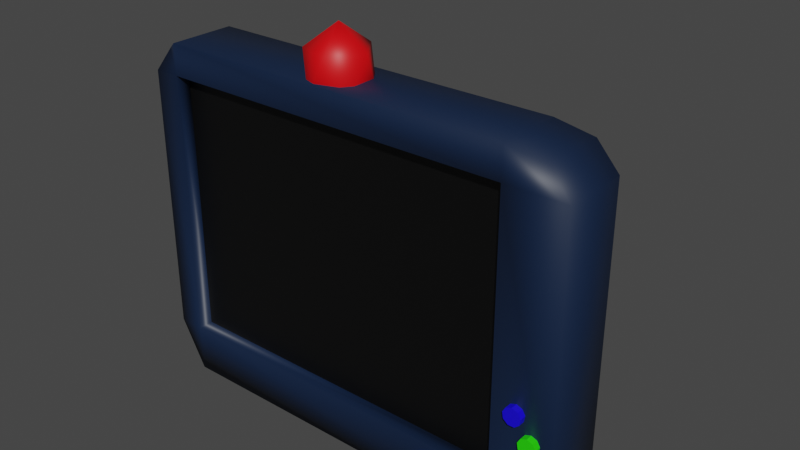 # Source: TV.blend  (saved by Blender 3.3.6; exported with 4.5.12 LTS)
import bpy
from mathutils import Matrix  # noqa: F401  (used for matrix-valued properties, if any)

bpy.ops.wm.read_factory_settings(use_empty=True)
scene = bpy.context.scene
scene.name = 'Scene'

# ---- collections
col_collection = bpy.data.collections.new('Collection'); scene.collection.children.link(col_collection)

# ---- materials (node trees are filled in below, after node groups)
mat_material = bpy.data.materials.new('Material')
mat_material.alpha_threshold = 0.0
mat_material.use_transparent_shadow = False
mat_material.roughness = 0.5
mat_material.line_color = (0.0, 0.0, 0.0, 1.0)
mat_screen = bpy.data.materials.new('screen')
mat_screen.use_transparent_shadow = False
mat_btn1 = bpy.data.materials.new('btn1')
mat_btn1.use_transparent_shadow = False
mat_btn2 = bpy.data.materials.new('btn2')
mat_btn2.use_transparent_shadow = False
mat_alarm1 = bpy.data.materials.new('Alarm1')
mat_alarm1.use_transparent_shadow = False

# ---- material node trees
mat_material.use_nodes = True; mat_material.node_tree.nodes.clear()
_N = mat_material.node_tree.nodes; _L = mat_material.node_tree.links
n0 = _N.new('ShaderNodeOutputMaterial'); n0.name = 'Material Output'; n0.location = (300, 300)
n1 = _N.new('ShaderNodeBsdfPrincipled'); n1.name = 'Principled BSDF'; n1.location = (10, 300)
n1.distribution = 'GGX'
n1.subsurface_method = 'RANDOM_WALK_SKIN'
n1.inputs[0].default_value = (0.004476, 0.01583, 0.04696, 1.0)
n1.inputs[3].default_value = 1.45
n1.inputs[27].default_value = (0.0, 0.0, 0.0, 1.0)
n1.inputs[28].default_value = 1.0
_L.new(n1.outputs[0], n0.inputs[0])
n0.is_active_output = True
mat_screen.use_nodes = True; mat_screen.node_tree.nodes.clear()
_N = mat_screen.node_tree.nodes; _L = mat_screen.node_tree.links
n0 = _N.new('ShaderNodeBsdfPrincipled'); n0.name = 'Principled BSDF'; n0.location = (10, 300)
n0.distribution = 'GGX'
n0.subsurface_method = 'RANDOM_WALK_SKIN'
n0.inputs[0].default_value = (0.0, 0.0, 0.0, 1.0)
n0.inputs[3].default_value = 1.45
n0.inputs[27].default_value = (0.0, 0.0, 0.0, 1.0)
n0.inputs[28].default_value = 1.0
n1 = _N.new('ShaderNodeOutputMaterial'); n1.name = 'Material Output'; n1.location = (300, 300)
_L.new(n0.outputs[0], n1.inputs[0])
n1.is_active_output = True
mat_btn1.use_nodes = True; mat_btn1.node_tree.nodes.clear()
_N = mat_btn1.node_tree.nodes; _L = mat_btn1.node_tree.links
n0 = _N.new('ShaderNodeBsdfPrincipled'); n0.name = 'Principled BSDF'; n0.location = (10, 300)
n0.distribution = 'GGX'
n0.subsurface_method = 'RANDOM_WALK_SKIN'
n0.inputs[0].default_value = (0.008079, 0.0, 0.8, 1.0)
n0.inputs[3].default_value = 1.45
n0.inputs[27].default_value = (0.0, 0.0, 0.0, 1.0)
n0.inputs[28].default_value = 1.0
n1 = _N.new('ShaderNodeOutputMaterial'); n1.name = 'Material Output'; n1.location = (300, 300)
_L.new(n0.outputs[0], n1.inputs[0])
n1.is_active_output = True
mat_btn2.use_nodes = True; mat_btn2.node_tree.nodes.clear()
_N = mat_btn2.node_tree.nodes; _L = mat_btn2.node_tree.links
n0 = _N.new('ShaderNodeBsdfPrincipled'); n0.name = 'Principled BSDF'; n0.location = (10, 300)
n0.distribution = 'GGX'
n0.subsurface_method = 'RANDOM_WALK_SKIN'
n0.inputs[0].default_value = (0.01944, 0.8, 0.0, 1.0)
n0.inputs[3].default_value = 1.45
n0.inputs[27].default_value = (0.0, 0.0, 0.0, 1.0)
n0.inputs[28].default_value = 1.0
n1 = _N.new('ShaderNodeOutputMaterial'); n1.name = 'Material Output'; n1.location = (300, 300)
_L.new(n0.outputs[0], n1.inputs[0])
n1.is_active_output = True
mat_alarm1.use_nodes = True; mat_alarm1.node_tree.nodes.clear()
_N = mat_alarm1.node_tree.nodes; _L = mat_alarm1.node_tree.links
n0 = _N.new('ShaderNodeBsdfPrincipled'); n0.name = 'Principled BSDF'; n0.location = (10, 300)
n0.distribution = 'GGX'
n0.subsurface_method = 'RANDOM_WALK_SKIN'
n0.inputs[0].default_value = (0.8, 0.0, 0.00322, 1.0)
n0.inputs[3].default_value = 1.45
n0.inputs[27].default_value = (0.0, 0.0, 0.0, 1.0)
n0.inputs[28].default_value = 1.0
n1 = _N.new('ShaderNodeOutputMaterial'); n1.name = 'Material Output'; n1.location = (300, 300)
_L.new(n0.outputs[0], n1.inputs[0])
n1.is_active_output = True

# ---- world
world_world = bpy.data.worlds.new('World'); scene.world = world_world
world_world.use_nodes = True; world_world.node_tree.nodes.clear()
_N = world_world.node_tree.nodes; _L = world_world.node_tree.links
n0 = _N.new('ShaderNodeOutputWorld'); n0.name = 'World Output'; n0.location = (300, 300)
n1 = _N.new('ShaderNodeBackground'); n1.name = 'Background'; n1.location = (10, 300)
n1.inputs[0].default_value = (0.05088, 0.05088, 0.05088, 1.0)
_L.new(n1.outputs[0], n0.inputs[0])
n0.is_active_output = True
world_world.color = (0.05088, 0.05088, 0.05088)
world_world.use_sun_shadow = False
world_world.sun_shadow_jitter_overblur = 0.0

# ---- meshes
me_cube = bpy.data.meshes.new('Cube')
me_cube.from_pydata([(0.2916, -0.01567, 0.6131), (0.2916, -0.01567, 0.1653), (0.5183, -0.3514, 0.7555), (0.5266, -0.3514, -0.0004683), (-0.2596, -0.01567, 0.6131), (-0.2596, -0.01567, 0.1653), (-0.4451, -0.3514, 0.7555), (-0.452, -0.3514, 0.006399), (-0.452, -0.2018, 0.006399), (0.5183, -0.2018, 0.7555), (-0.4451, -0.2018, 0.7555), (0.5266, -0.2018, -0.0004683), (0.2676, -0.001685, 0.1513), (-0.2356, -0.001685, 0.1513), (0.4378, -0.3743, 0.7784), (-0.4058, -0.3743, 0.7784), (-0.4058, -0.3743, -0.03983), (0.4378, -0.3743, -0.03983), (-0.2356, -0.001685, 0.6271), (0.2676, -0.001685, 0.6271), (0.4378, -0.2175, -0.03983), (-0.4058, -0.2175, -0.03983), (-0.4058, -0.2175, 0.7784), (0.4378, -0.2175, 0.7784), (0.3056, -0.001685, 0.5827), (0.3056, -0.001685, 0.1958), (-0.468, -0.3743, 0.0727), (-0.468, -0.3743, 0.7057), (0.5779, -0.3743, 0.7057), (0.5779, -0.3743, 0.0727), (-0.2736, -0.001685, 0.5827), (-0.2736, -0.001685, 0.1958), (0.5779, -0.2175, 0.7057), (0.5779, -0.2175, 0.0727), (-0.468, -0.2175, 0.7057), (-0.468, -0.2175, 0.0727), (-0.2356, 0.02404, 0.5827), (-0.2356, 0.02404, 0.1958), (0.2676, 0.02404, 0.5827), (0.2676, 0.02404, 0.1958), (0.4378, -0.3743, 0.7057), (0.4378, -0.3743, 0.0727), (-0.4058, -0.3743, 0.7057), (-0.4058, -0.3743, 0.0727), (0.4378, -0.3405, 0.7057), (0.4378, -0.3405, 0.0727), (-0.4058, -0.3405, 0.7057), (-0.4058, -0.3405, 0.0727)], [], [(22, 10, 6, 15), (42, 15, 6, 27), (34, 10, 4, 30), (20, 11, 3, 17), (32, 9, 2, 28), (38, 19, 0, 24), (24, 0, 9, 32), (12, 1, 11, 20), (27, 6, 10, 34), (18, 4, 10, 22), (0, 19, 23, 9), (19, 18, 22, 23), (5, 13, 21, 8), (13, 12, 20, 21), (30, 4, 18, 36), (36, 18, 19, 38), (8, 21, 16, 7), (21, 20, 17, 16), (28, 2, 14, 40), (40, 14, 15, 42), (9, 23, 14, 2), (23, 22, 15, 14), (17, 41, 43, 16), (40, 42, 46, 44), (3, 29, 41, 17), (29, 28, 40, 41), (13, 37, 39, 12), (37, 36, 38, 39), (5, 31, 37, 13), (31, 30, 36, 37), (7, 26, 35, 8), (26, 27, 34, 35), (1, 25, 33, 11), (25, 24, 32, 33), (12, 39, 25, 1), (39, 38, 24, 25), (11, 33, 29, 3), (33, 32, 28, 29), (8, 35, 31, 5), (35, 34, 30, 31), (16, 43, 26, 7), (43, 42, 27, 26), (42, 43, 47, 46), (41, 40, 44, 45), (43, 41, 45, 47)])
me_cube.polygons.foreach_set('use_smooth', [True] * 45)
_uv = me_cube.uv_layers.new(name='UVMap')
_uv.uv.foreach_set('vector', [0.7917, 0.7108, 0.875, 0.7108, 0.875, 0.75, 0.7917, 0.75, 0.5417, 0.9167, 0.625, 0.9167, 0.625, 1.0, 0.5417, 1.0, 0.5417, 0.03919, 0.625, 0.03919, 0.625, 0.25, 0.5417, 0.25, 0.2917, 0.7108, 0.375, 0.7108, 0.375, 0.75, 0.2917, 0.75, 0.5417, 0.7108, 0.625, 0.7108, 0.625, 0.75, 0.5417, 0.75, 0.5417, 0.4167, 0.625, 0.4167, 0.625, 0.5, 0.5417, 0.5, 0.5417, 0.5, 0.625, 0.5, 0.625, 0.7108, 0.5417, 0.7108, 0.2917, 0.5, 0.375, 0.5, 0.375, 0.7108, 0.2917, 0.7108, 0.5417, 0.0, 0.625, 0.0, 0.625, 0.03919, 0.5417, 0.03919, 0.7917, 0.5, 0.875, 0.5, 0.875, 0.7108, 0.7917, 0.7108, 0.625, 0.5, 0.7083, 0.5, 0.7083, 0.7108, 0.625, 0.7108, 0.7083, 0.5, 0.7917, 0.5, 0.7917, 0.7108, 0.7083, 0.7108, 0.125, 0.5, 0.2083, 0.5, 0.2083, 0.7108, 0.125, 0.7108, 0.2083, 0.5, 0.2917, 0.5, 0.2917, 0.7108, 0.2083, 0.7108, 0.5417, 0.25, 0.625, 0.25, 0.625, 0.3333, 0.5417, 0.3333, 0.5417, 0.3333, 0.625, 0.3333, 0.625, 0.4167, 0.5417, 0.4167, 0.125, 0.7108, 0.2083, 0.7108, 0.2083, 0.75, 0.125, 0.75, 0.2083, 0.7108, 0.2917, 0.7108, 0.2917, 0.75, 0.2083, 0.75, 0.5417, 0.75, 0.625, 0.75, 0.625, 0.8333, 0.5417, 0.8333, 0.5417, 0.8333, 0.625, 0.8333, 0.625, 0.9167, 0.5417, 0.9167, 0.625, 0.7108, 0.7083, 0.7108, 0.7083, 0.75, 0.625, 0.75, 0.7083, 0.7108, 0.7917, 0.7108, 0.7917, 0.75, 0.7083, 0.75, 0.375, 0.8333, 0.4583, 0.8333, 0.4583, 0.9167, 0.375, 0.9167, 0.5417, 0.8333, 0.5417, 0.9167, 0.5417, 0.9167, 0.5417, 0.8333, 0.375, 0.75, 0.4583, 0.75, 0.4583, 0.8333, 0.375, 0.8333, 0.4583, 0.75, 0.5417, 0.75, 0.5417, 0.8333, 0.4583, 0.8333, 0.375, 0.3333, 0.4583, 0.3333, 0.4583, 0.4167, 0.375, 0.4167, 0.4583, 0.3333, 0.5417, 0.3333, 0.5417, 0.4167, 0.4583, 0.4167, 0.375, 0.25, 0.4583, 0.25, 0.4583, 0.3333, 0.375, 0.3333, 0.4583, 0.25, 0.5417, 0.25, 0.5417, 0.3333, 0.4583, 0.3333, 0.375, 0.0, 0.4583, 0.0, 0.4583, 0.03919, 0.375, 0.03919, 0.4583, 0.0, 0.5417, 0.0, 0.5417, 0.03919, 0.4583, 0.03919, 0.375, 0.5, 0.4583, 0.5, 0.4583, 0.7108, 0.375, 0.7108, 0.4583, 0.5, 0.5417, 0.5, 0.5417, 0.7108, 0.4583, 0.7108, 0.375, 0.4167, 0.4583, 0.4167, 0.4583, 0.5, 0.375, 0.5, 0.4583, 0.4167, 0.5417, 0.4167, 0.5417, 0.5, 0.4583, 0.5, 0.375, 0.7108, 0.4583, 0.7108, 0.4583, 0.75, 0.375, 0.75, 0.4583, 0.7108, 0.5417, 0.7108, 0.5417, 0.75, 0.4583, 0.75, 0.375, 0.03919, 0.4583, 0.03919, 0.4583, 0.25, 0.375, 0.25, 0.4583, 0.03919, 0.5417, 0.03919, 0.5417, 0.25, 0.4583, 0.25, 0.375, 0.9167, 0.4583, 0.9167, 0.4583, 1.0, 0.375, 1.0, 0.4583, 0.9167, 0.5417, 0.9167, 0.5417, 1.0, 0.4583, 1.0, 0.5417, 0.9167, 0.4583, 0.9167, 0.4583, 0.9167, 0.5417, 0.9167, 0.4583, 0.8333, 0.5417, 0.8333, 0.5417, 0.8333, 0.4583, 0.8333, 0.4583, 0.9167, 0.4583, 0.8333, 0.4583, 0.8333, 0.4583, 0.9167])
me_cube.materials.append(mat_material)
me_cube.materials.append(mat_screen)
me_cube.use_mirror_vertex_groups = False
me_cube.update()
me_cylinder_004 = bpy.data.meshes.new('Cylinder.004')
me_cylinder_004.from_pydata([(0.0, 0.05, -0.08), (0.0, 0.05, 0.08), (0.03214, 0.0383, -0.08), (0.03214, 0.0383, 0.08), (0.04924, 0.008682, -0.08), (0.04924, 0.008682, 0.08), (0.0433, -0.025, -0.08), (0.0433, -0.025, 0.08), (0.0171, -0.04698, -0.08), (0.0171, -0.04698, 0.08), (-0.0171, -0.04698, -0.08), (-0.0171, -0.04698, 0.08), (-0.0433, -0.025, -0.08), (-0.0433, -0.025, 0.08), (-0.04924, 0.008682, -0.08), (-0.04924, 0.008682, 0.08), (-0.03214, 0.0383, -0.08), (-0.03214, 0.0383, 0.08), (0.03422, -0.3365, -0.08), (0.03422, -0.3365, 0.08), (0.08393, -0.3482, -0.08), (0.08393, -0.3482, 0.08), (0.1104, -0.3778, -0.08), (0.1104, -0.3778, 0.08), (0.1012, -0.4115, -0.08), (0.1012, -0.4115, 0.08), (0.06067, -0.4335, -0.08), (0.06067, -0.4335, 0.08), (0.007768, -0.4335, -0.08), (0.007768, -0.4335, 0.08), (-0.03276, -0.4115, -0.08), (-0.03276, -0.4115, 0.08), (-0.04195, -0.3778, -0.08), (-0.04195, -0.3778, 0.08), (-0.01549, -0.3482, -0.08), (-0.01549, -0.3482, 0.08), (0.08669, -0.07808, -0.08), (0.08669, -0.07808, 0.08), (0.1188, -0.08978, -0.08), (0.1188, -0.08978, 0.08), (0.1359, -0.1194, -0.08), (0.1359, -0.1194, 0.08), (0.13, -0.1531, -0.08), (0.13, -0.1531, 0.08), (0.1038, -0.1751, -0.08), (0.1038, -0.1751, 0.08), (0.06959, -0.1751, -0.08), (0.06959, -0.1751, 0.08), (0.04339, -0.1531, -0.08), (0.04339, -0.1531, 0.08), (0.03745, -0.1194, -0.08), (0.03745, -0.1194, 0.08), (0.05455, -0.08978, -0.08), (0.05455, -0.08978, 0.08), (-0.5384, -0.4955, -0.08), (-0.5384, -0.4955, 0.08), (-0.502, -0.5099, -0.08), (-0.502, -0.5099, 0.08), (-0.4826, -0.5465, -0.08), (-0.4826, -0.5465, 0.08), (-0.4894, -0.5881, -0.08), (-0.4894, -0.5881, 0.08), (-0.519, -0.6153, -0.08), (-0.519, -0.6153, 0.08), (-0.5578, -0.6153, -0.08), (-0.5578, -0.6153, 0.08), (-0.5874, -0.5881, -0.08), (-0.5874, -0.5881, 0.08), (-0.5942, -0.5465, -0.08), (-0.5942, -0.5465, 0.08), (-0.5748, -0.5099, -0.08), (-0.5748, -0.5099, 0.08), (-0.3376, -0.4848, -0.08), (-0.3376, -0.4848, 0.08), (-0.3122, -0.4965, -0.08), (-0.3122, -0.4965, 0.08), (-0.2987, -0.5261, -0.08), (-0.2987, -0.5261, 0.08), (-0.3034, -0.5598, -0.08), (-0.3034, -0.5598, 0.08), (-0.3241, -0.5818, -0.08), (-0.3241, -0.5818, 0.08), (-0.3511, -0.5818, -0.08), (-0.3511, -0.5818, 0.08), (-0.3719, -0.5598, -0.08), (-0.3719, -0.5598, 0.08), (-0.3765, -0.5261, -0.08), (-0.3765, -0.5261, 0.08), (-0.363, -0.4965, -0.08), (-0.363, -0.4965, 0.08)], [], [(0, 1, 3, 2), (2, 3, 5, 4), (4, 5, 7, 6), (6, 7, 9, 8), (8, 9, 11, 10), (10, 11, 13, 12), (12, 13, 15, 14), (3, 1, 17, 15, 13, 11, 9, 7, 5), (14, 15, 17, 16), (16, 17, 1, 0), (0, 2, 4, 6, 8, 10, 12, 14, 16), (18, 19, 21, 20), (20, 21, 23, 22), (22, 23, 25, 24), (24, 25, 27, 26), (26, 27, 29, 28), (28, 29, 31, 30), (30, 31, 33, 32), (21, 19, 35, 33, 31, 29, 27, 25, 23), (32, 33, 35, 34), (34, 35, 19, 18), (18, 20, 22, 24, 26, 28, 30, 32, 34), (36, 37, 39, 38), (38, 39, 41, 40), (40, 41, 43, 42), (42, 43, 45, 44), (44, 45, 47, 46), (46, 47, 49, 48), (48, 49, 51, 50), (39, 37, 53, 51, 49, 47, 45, 43, 41), (50, 51, 53, 52), (52, 53, 37, 36), (36, 38, 40, 42, 44, 46, 48, 50, 52), (54, 55, 57, 56), (56, 57, 59, 58), (58, 59, 61, 60), (60, 61, 63, 62), (62, 63, 65, 64), (64, 65, 67, 66), (66, 67, 69, 68), (57, 55, 71, 69, 67, 65, 63, 61, 59), (68, 69, 71, 70), (70, 71, 55, 54), (54, 56, 58, 60, 62, 64, 66, 68, 70), (72, 73, 75, 74), (74, 75, 77, 76), (76, 77, 79, 78), (78, 79, 81, 80), (80, 81, 83, 82), (82, 83, 85, 84), (84, 85, 87, 86), (75, 73, 89, 87, 85, 83, 81, 79, 77), (86, 87, 89, 88), (88, 89, 73, 72), (72, 74, 76, 78, 80, 82, 84, 86, 88)])
me_cylinder_004.polygons.foreach_set('material_index', [0, 0, 0, 0, 0, 0, 0, 0, 0, 0, 0, 0, 0, 0, 0, 0, 0, 0, 0, 0, 0, 0, 1, 1, 1, 1, 1, 1, 1, 1, 1, 1, 1, 0, 0, 0, 0, 0, 0, 0, 0, 0, 0, 0, 1, 1, 1, 1, 1, 1, 1, 1, 1, 1, 1])
_uv = me_cylinder_004.uv_layers.new(name='UVMap')
_uv.uv.foreach_set('vector', [1.0, 0.5, 1.0, 1.0, 0.8889, 1.0, 0.8889, 0.5, 0.8889, 0.5, 0.8889, 1.0, 0.7778, 1.0, 0.7778, 0.5, 0.7778, 0.5, 0.7778, 1.0, 0.6667, 1.0, 0.6667, 0.5, 0.6667, 0.5, 0.6667, 1.0, 0.5556, 1.0, 0.5556, 0.5, 0.5556, 0.5, 0.5556, 1.0, 0.4444, 1.0, 0.4444, 0.5, 0.4444, 0.5, 0.4444, 1.0, 0.3333, 1.0, 0.3333, 0.5, 0.3333, 0.5, 0.3333, 1.0, 0.2222, 1.0, 0.2222, 0.5, 0.4043, 0.4339, 0.25, 0.49, 0.09573, 0.4339, 0.01365, 0.2917, 0.04215, 0.13, 0.1679, 0.02447, 0.3321, 0.02447, 0.4578, 0.13, 0.4864, 0.2917, 0.2222, 0.5, 0.2222, 1.0, 0.1111, 1.0, 0.1111, 0.5, 0.1111, 0.5, 0.1111, 1.0, 4.47e-08, 1.0, 4.47e-08, 0.5, 0.75, 0.49, 0.9043, 0.4339, 0.9864, 0.2917, 0.9578, 0.13, 0.8321, 0.02447, 0.6679, 0.02447, 0.5422, 0.13, 0.5136, 0.2917, 0.5957, 0.4339, 1.0, 0.5, 1.0, 1.0, 0.8889, 1.0, 0.8889, 0.5, 0.8889, 0.5, 0.8889, 1.0, 0.7778, 1.0, 0.7778, 0.5, 0.7778, 0.5, 0.7778, 1.0, 0.6667, 1.0, 0.6667, 0.5, 0.6667, 0.5, 0.6667, 1.0, 0.5556, 1.0, 0.5556, 0.5, 0.5556, 0.5, 0.5556, 1.0, 0.4444, 1.0, 0.4444, 0.5, 0.4444, 0.5, 0.4444, 1.0, 0.3333, 1.0, 0.3333, 0.5, 0.3333, 0.5, 0.3333, 1.0, 0.2222, 1.0, 0.2222, 0.5, 0.4043, 0.4339, 0.25, 0.49, 0.09573, 0.4339, 0.01365, 0.2917, 0.04215, 0.13, 0.1679, 0.02447, 0.3321, 0.02447, 0.4578, 0.13, 0.4864, 0.2917, 0.2222, 0.5, 0.2222, 1.0, 0.1111, 1.0, 0.1111, 0.5, 0.1111, 0.5, 0.1111, 1.0, 4.47e-08, 1.0, 4.47e-08, 0.5, 0.75, 0.49, 0.9043, 0.4339, 0.9864, 0.2917, 0.9578, 0.13, 0.8321, 0.02447, 0.6679, 0.02447, 0.5422, 0.13, 0.5136, 0.2917, 0.5957, 0.4339, 1.0, 0.5, 1.0, 1.0, 0.8889, 1.0, 0.8889, 0.5, 0.8889, 0.5, 0.8889, 1.0, 0.7778, 1.0, 0.7778, 0.5, 0.7778, 0.5, 0.7778, 1.0, 0.6667, 1.0, 0.6667, 0.5, 0.6667, 0.5, 0.6667, 1.0, 0.5556, 1.0, 0.5556, 0.5, 0.5556, 0.5, 0.5556, 1.0, 0.4444, 1.0, 0.4444, 0.5, 0.4444, 0.5, 0.4444, 1.0, 0.3333, 1.0, 0.3333, 0.5, 0.3333, 0.5, 0.3333, 1.0, 0.2222, 1.0, 0.2222, 0.5, 0.4043, 0.4339, 0.25, 0.49, 0.09573, 0.4339, 0.01365, 0.2917, 0.04215, 0.13, 0.1679, 0.02447, 0.3321, 0.02447, 0.4578, 0.13, 0.4864, 0.2917, 0.2222, 0.5, 0.2222, 1.0, 0.1111, 1.0, 0.1111, 0.5, 0.1111, 0.5, 0.1111, 1.0, 4.47e-08, 1.0, 4.47e-08, 0.5, 0.75, 0.49, 0.9043, 0.4339, 0.9864, 0.2917, 0.9578, 0.13, 0.8321, 0.02447, 0.6679, 0.02447, 0.5422, 0.13, 0.5136, 0.2917, 0.5957, 0.4339, 1.0, 0.5, 1.0, 1.0, 0.8889, 1.0, 0.8889, 0.5, 0.8889, 0.5, 0.8889, 1.0, 0.7778, 1.0, 0.7778, 0.5, 0.7778, 0.5, 0.7778, 1.0, 0.6667, 1.0, 0.6667, 0.5, 0.6667, 0.5, 0.6667, 1.0, 0.5556, 1.0, 0.5556, 0.5, 0.5556, 0.5, 0.5556, 1.0, 0.4444, 1.0, 0.4444, 0.5, 0.4444, 0.5, 0.4444, 1.0, 0.3333, 1.0, 0.3333, 0.5, 0.3333, 0.5, 0.3333, 1.0, 0.2222, 1.0, 0.2222, 0.5, 0.4043, 0.4339, 0.25, 0.49, 0.09573, 0.4339, 0.01365, 0.2917, 0.04215, 0.13, 0.1679, 0.02447, 0.3321, 0.02447, 0.4578, 0.13, 0.4864, 0.2917, 0.2222, 0.5, 0.2222, 1.0, 0.1111, 1.0, 0.1111, 0.5, 0.1111, 0.5, 0.1111, 1.0, 4.47e-08, 1.0, 4.47e-08, 0.5, 0.75, 0.49, 0.9043, 0.4339, 0.9864, 0.2917, 0.9578, 0.13, 0.8321, 0.02447, 0.6679, 0.02447, 0.5422, 0.13, 0.5136, 0.2917, 0.5957, 0.4339, 1.0, 0.5, 1.0, 1.0, 0.8889, 1.0, 0.8889, 0.5, 0.8889, 0.5, 0.8889, 1.0, 0.7778, 1.0, 0.7778, 0.5, 0.7778, 0.5, 0.7778, 1.0, 0.6667, 1.0, 0.6667, 0.5, 0.6667, 0.5, 0.6667, 1.0, 0.5556, 1.0, 0.5556, 0.5, 0.5556, 0.5, 0.5556, 1.0, 0.4444, 1.0, 0.4444, 0.5, 0.4444, 0.5, 0.4444, 1.0, 0.3333, 1.0, 0.3333, 0.5, 0.3333, 0.5, 0.3333, 1.0, 0.2222, 1.0, 0.2222, 0.5, 0.4043, 0.4339, 0.25, 0.49, 0.09573, 0.4339, 0.01365, 0.2917, 0.04215, 0.13, 0.1679, 0.02447, 0.3321, 0.02447, 0.4578, 0.13, 0.4864, 0.2917, 0.2222, 0.5, 0.2222, 1.0, 0.1111, 1.0, 0.1111, 0.5, 0.1111, 0.5, 0.1111, 1.0, 4.47e-08, 1.0, 4.47e-08, 0.5, 0.75, 0.49, 0.9043, 0.4339, 0.9864, 0.2917, 0.9578, 0.13, 0.8321, 0.02447, 0.6679, 0.02447, 0.5422, 0.13, 0.5136, 0.2917, 0.5957, 0.4339])
me_cylinder_004.materials.append(mat_btn1)
me_cylinder_004.materials.append(mat_btn2)
me_cylinder_004.update()
me_cube_001 = bpy.data.meshes.new('Cube.001')
me_cube_001.from_pydata([(0.4378, -0.3405, 0.7057), (0.4378, -0.3405, 0.0727), (-0.4058, -0.3405, 0.7057), (-0.4058, -0.3405, 0.0727)], [], [(1, 0, 2, 3)])
me_cube_001.polygons.foreach_set('use_smooth', [True] * 1)
me_cube_001.polygons.foreach_set('material_index', [1])
_uv = me_cube_001.uv_layers.new(name='UVMap')
_uv.uv.foreach_set('vector', [1.0, 0.0, 1.0, 1.0, 0.0, 1.0, 0.0, 0.0])
me_cube_001.materials.append(mat_material)
me_cube_001.materials.append(mat_screen)
me_cube_001.use_mirror_vertex_groups = False
me_cube_001.update()
me_icosphere = bpy.data.meshes.new('Icosphere')
me_icosphere.from_pydata([(0.0, 0.0, -0.08), (0.05789, -0.04206, -0.03578), (-0.02211, -0.06805, -0.03578), (-0.07155, 0.0, -0.03578), (-0.02211, 0.06805, -0.03578), (0.05789, 0.04206, -0.03578), (0.02211, -0.06805, 0.03578), (-0.05789, -0.04206, 0.03578), (-0.05789, 0.04206, 0.03578), (0.02211, 0.06805, 0.03578), (0.07155, 0.0, 0.03578), (0.0, 0.0, 0.08)], [], [(0, 2, 1), (1, 5, 0), (0, 3, 2), (0, 4, 3), (0, 5, 4), (1, 10, 5), (2, 6, 1), (3, 7, 2), (4, 8, 3), (5, 9, 4), (1, 6, 10), (2, 7, 6), (3, 8, 7), (4, 9, 8), (5, 10, 9), (6, 11, 10), (7, 11, 6), (8, 11, 7), (9, 11, 8), (10, 11, 9)])
me_icosphere.polygons.foreach_set('use_smooth', [True] * 20)
_uv = me_icosphere.uv_layers.new(name='UVMap')
_uv.uv.foreach_set('vector', [0.1818, 0.0, 0.09091, 0.1575, 0.2727, 0.1575, 0.2727, 0.1575, 0.4545, 0.1575, 0.3636, 0.0, 0.9091, 0.0, 0.8182, 0.1575, 1.0, 0.1575, 0.7273, 0.0, 0.6364, 0.1575, 0.8182, 0.1575, 0.5455, 0.0, 0.4545, 0.1575, 0.6364, 0.1575, 0.2727, 0.1575, 0.3636, 0.3149, 0.4545, 0.1575, 0.09091, 0.1575, 0.1818, 0.3149, 0.2727, 0.1575, 0.8182, 0.1575, 0.9091, 0.3149, 1.0, 0.1575, 0.6364, 0.1575, 0.7273, 0.3149, 0.8182, 0.1575, 0.4545, 0.1575, 0.5455, 0.3149, 0.6364, 0.1575, 0.2727, 0.1575, 0.1818, 0.3149, 0.3636, 0.3149, 0.09091, 0.1575, 0.0, 0.3149, 0.1818, 0.3149, 0.8182, 0.1575, 0.7273, 0.3149, 0.9091, 0.3149, 0.6364, 0.1575, 0.5455, 0.3149, 0.7273, 0.3149, 0.4545, 0.1575, 0.3636, 0.3149, 0.5455, 0.3149, 0.1818, 0.3149, 0.2727, 0.4724, 0.3636, 0.3149, 0.0, 0.3149, 0.09091, 0.4724, 0.1818, 0.3149, 0.7273, 0.3149, 0.8182, 0.4724, 0.9091, 0.3149, 0.5455, 0.3149, 0.6364, 0.4724, 0.7273, 0.3149, 0.3636, 0.3149, 0.4545, 0.4724, 0.5455, 0.3149])
me_icosphere.materials.append(mat_alarm1)
me_icosphere.update()
me_plane = bpy.data.meshes.new('Plane')
me_plane.from_pydata([(-1.0, -1.0, 0.0), (1.0, -1.0, 0.0), (-1.0, 1.0, 0.0), (1.0, 1.0, 0.0)], [], [(0, 1, 3, 2)])
_uv = me_plane.uv_layers.new(name='UVMap')
_uv.uv.foreach_set('vector', [0.0, 0.0, 1.0, 0.0, 1.0, 1.0, 0.0, 1.0])
me_plane.update()

# ---- objects
ob_shell = bpy.data.objects.new('Shell', me_cube)
ob_buttons = bpy.data.objects.new('Buttons', me_cylinder_004)
ob_screen = bpy.data.objects.new('Screen', me_cube_001)
ob_alarm = bpy.data.objects.new('Alarm', me_icosphere)
ob_alarmspin = bpy.data.objects.new('AlarmSpin', me_plane)

# ---- transforms, parenting, visibility, modifiers, constraints
ob_shell.location = (0.0, 0.0, 0.0)
ob_shell.lock_rotations_4d = False
ob_shell.empty_display_type = 'ARROWS'
ob_shell.lineart.crease_threshold = 0.0
ob_buttons.location = (0.495, -0.3554, 0.25)
ob_buttons.rotation_euler = (1.571, -0.0, 0.0)
ob_buttons.scale = (0.4181, 0.4245, 0.4245)
ob_screen.location = (0.0, 0.0, 0.0)
ob_screen.lock_rotations_4d = False
ob_screen.empty_display_type = 'ARROWS'
ob_screen.lineart.crease_threshold = 0.0
ob_alarm.location = (2.028e-17, -0.2986, 0.7913)
ob_alarm.scale = (1.0, 1.0, 1.211)
ob_alarmspin.location = (1.797e-16, -0.301, 0.7916)
ob_alarmspin.rotation_euler = (1.571, -0.0, 0.0)
ob_alarmspin.scale = (0.04732, 0.04732, 0.04732)

# ---- collection membership
col_collection.objects.link(ob_shell)
col_collection.objects.link(ob_buttons)
col_collection.objects.link(ob_screen)
col_collection.objects.link(ob_alarm)
col_collection.objects.link(ob_alarmspin)

# ---- scene / render settings (as saved in the file)
scene.frame_start = 1; scene.frame_end = 250; scene.frame_set(1)
scene.render.engine = 'BLENDER_EEVEE_NEXT'
scene.cycles.sampling_pattern = 'TABULATED_SOBOL'
scene.cycles.use_light_tree = False
scene.view_settings.view_transform = 'Filmic'
bpy.context.view_layer.update()

# ---- added for rendering (the .blend has no active camera and no usable light): camera, sun
cam_auto = bpy.data.cameras.new('AutoCamera')
cam_auto.lens = 50.0
cam_auto.sensor_width = 36.0
cam_auto.clip_end = 1000.0
ob_auto_camera = bpy.data.objects.new('AutoCamera', cam_auto)
scene.collection.objects.link(ob_auto_camera)
ob_auto_camera.location = (1.404, -1.80151, 1.50341)
ob_auto_camera.rotation_euler = (1.09748, -7.21219e-08, 0.694738)
scene.camera = ob_auto_camera
light_auto_sun = bpy.data.lights.new('AutoSun', 'SUN')
light_auto_sun.energy = 3.0
light_auto_sun.angle = 0.0523599
ob_auto_sun = bpy.data.objects.new('AutoSun', light_auto_sun)
scene.collection.objects.link(ob_auto_sun)
ob_auto_sun.rotation_euler = (0.872665, 0.174533, 0.523599)
bpy.context.view_layer.update()
